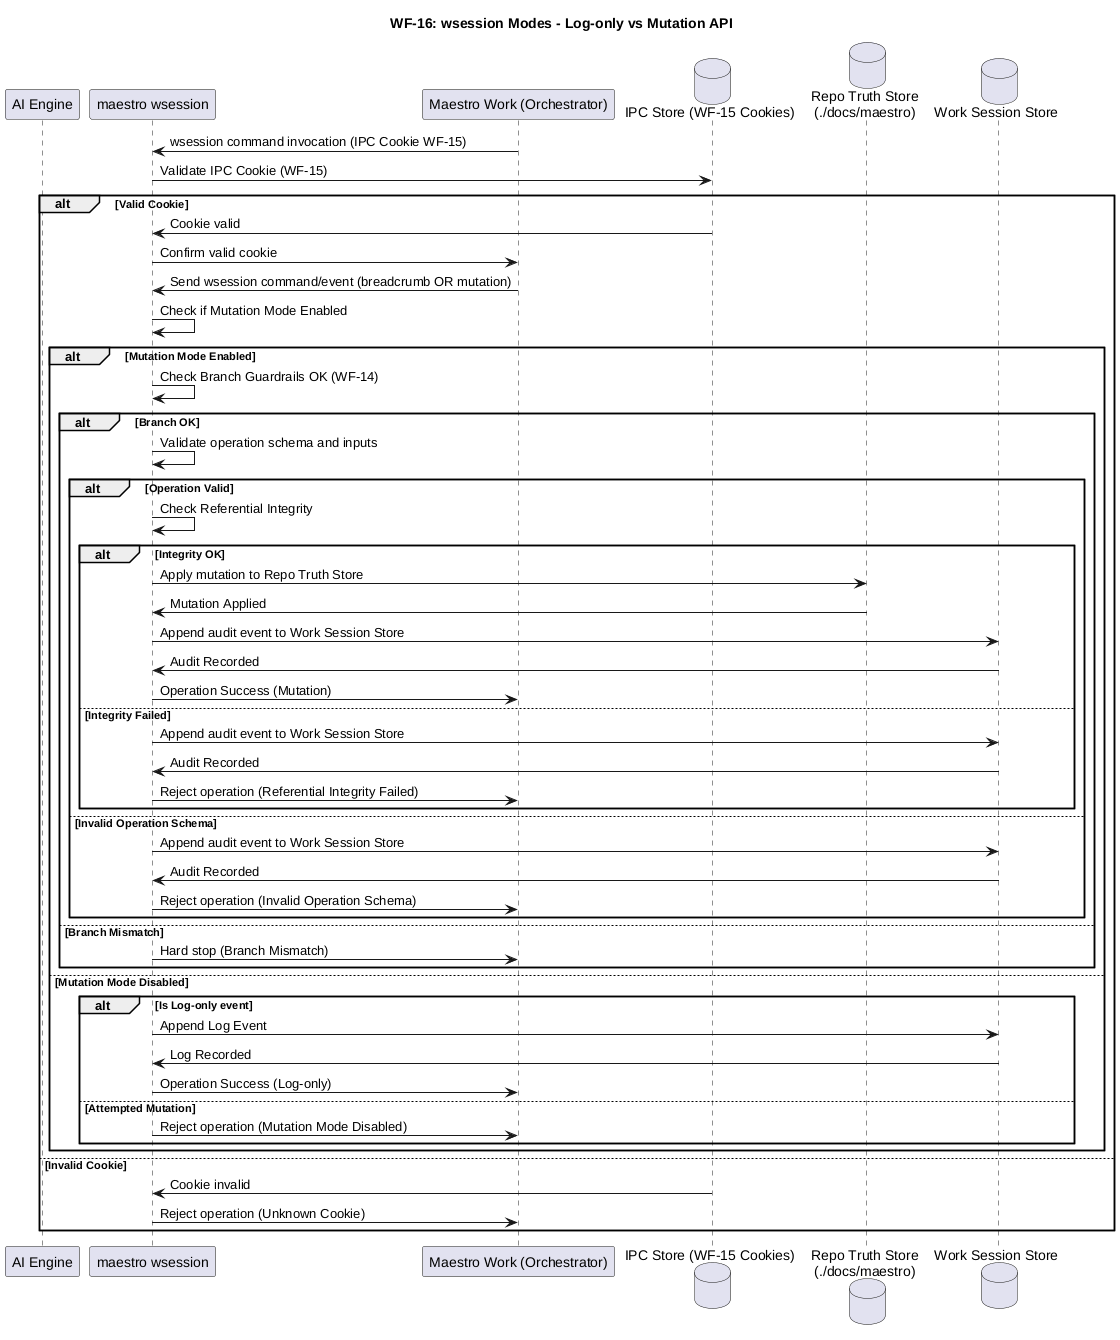

The diagram above was rendered by PlantUML. Its source (embedded in the PNG):
@startuml

title WF-16: wsession Modes - Log-only vs Mutation API

participant "AI Engine" as AI
participant "maestro wsession" as WS
participant "Maestro Work (Orchestrator)" as Orchestrator
database "IPC Store (WF-15 Cookies)" as IPC
database "Repo Truth Store\n(./docs/maestro)" as RepoTruth
database "Work Session Store" as WSStore

Orchestrator -> WS: wsession command invocation (IPC Cookie WF-15)

WS -> IPC: Validate IPC Cookie (WF-15)
alt Valid Cookie
    IPC -> WS: Cookie valid
    WS -> Orchestrator: Confirm valid cookie
    Orchestrator -> WS: Send wsession command/event (breadcrumb OR mutation)

    WS -> WS: Check if Mutation Mode Enabled
    alt Mutation Mode Enabled
        WS -> WS: Check Branch Guardrails OK (WF-14)
        alt Branch OK
            WS -> WS: Validate operation schema and inputs
            alt Operation Valid
                WS -> WS: Check Referential Integrity
                alt Integrity OK
                    WS -> RepoTruth: Apply mutation to Repo Truth Store
                    RepoTruth -> WS: Mutation Applied
                    WS -> WSStore: Append audit event to Work Session Store
                    WSStore -> WS: Audit Recorded
                    WS -> Orchestrator: Operation Success (Mutation)
                else Integrity Failed
                    WS -> WSStore: Append audit event to Work Session Store
                    WSStore -> WS: Audit Recorded
                    WS -> Orchestrator: Reject operation (Referential Integrity Failed)
                end
            else Invalid Operation Schema
                WS -> WSStore: Append audit event to Work Session Store
                WSStore -> WS: Audit Recorded
                WS -> Orchestrator: Reject operation (Invalid Operation Schema)
            end
        else Branch Mismatch
            WS -> Orchestrator: Hard stop (Branch Mismatch)
        end
    else Mutation Mode Disabled
        alt Is Log-only event
            WS -> WSStore: Append Log Event
            WSStore -> WS: Log Recorded
            WS -> Orchestrator: Operation Success (Log-only)
        else Attempted Mutation
            WS -> Orchestrator: Reject operation (Mutation Mode Disabled)
        end
    end
else Invalid Cookie
    IPC -> WS: Cookie invalid
    WS -> Orchestrator: Reject operation (Unknown Cookie)
end

@enduml